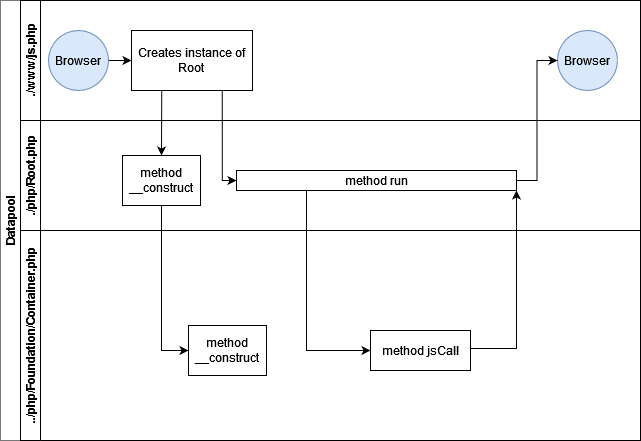

The diagram above was exported from draw.io. Its source (the exported page's mxGraphModel, read from the mxfile embedded in the PNG):
<mxGraphModel dx="1434" dy="698" grid="1" gridSize="10" guides="1" tooltips="1" connect="1" arrows="1" fold="1" page="1" pageScale="1" pageWidth="827" pageHeight="1169" math="0" shadow="0">
  <root>
    <mxCell id="0" />
    <mxCell id="1" parent="0" />
    <mxCell id="dNxyNK7c78bLwvsdeMH5-19" value="Datapool" style="swimlane;html=1;childLayout=stackLayout;resizeParent=1;resizeParentMax=0;horizontal=0;startSize=20;horizontalStack=0;strokeColor=#787878;" parent="1" vertex="1">
      <mxGeometry x="40" y="122" width="640" height="440" as="geometry" />
    </mxCell>
    <mxCell id="dNxyNK7c78bLwvsdeMH5-20" value="./www/js.php" style="swimlane;html=1;startSize=20;horizontal=0;" parent="dNxyNK7c78bLwvsdeMH5-19" vertex="1">
      <mxGeometry x="20" width="620" height="120" as="geometry" />
    </mxCell>
    <mxCell id="dNxyNK7c78bLwvsdeMH5-23" value="Browser" style="ellipse;whiteSpace=wrap;html=1;fillColor=#dae8fc;strokeColor=#6c8ebf;" parent="dNxyNK7c78bLwvsdeMH5-20" vertex="1">
      <mxGeometry x="28" y="30" width="60" height="60" as="geometry" />
    </mxCell>
    <mxCell id="dNxyNK7c78bLwvsdeMH5-24" value="Creates instance of&lt;br&gt;Root" style="rounded=0;whiteSpace=wrap;html=1;fontFamily=Helvetica;fontSize=12;fontColor=#000000;align=center;" parent="dNxyNK7c78bLwvsdeMH5-20" vertex="1">
      <mxGeometry x="111" y="30" width="121" height="60" as="geometry" />
    </mxCell>
    <mxCell id="dNxyNK7c78bLwvsdeMH5-32" value="Browser" style="ellipse;whiteSpace=wrap;html=1;fillColor=#dae8fc;strokeColor=#6c8ebf;" parent="dNxyNK7c78bLwvsdeMH5-20" vertex="1">
      <mxGeometry x="537" y="30" width="60" height="60" as="geometry" />
    </mxCell>
    <mxCell id="dNxyNK7c78bLwvsdeMH5-25" value="" style="edgeStyle=orthogonalEdgeStyle;rounded=0;orthogonalLoop=1;jettySize=auto;html=1;entryX=0;entryY=0.5;entryDx=0;entryDy=0;" parent="dNxyNK7c78bLwvsdeMH5-20" source="dNxyNK7c78bLwvsdeMH5-23" target="dNxyNK7c78bLwvsdeMH5-24" edge="1">
      <mxGeometry relative="1" as="geometry" />
    </mxCell>
    <mxCell id="hF1_7_iLyHvrhmtnyJ__-1" value="&lt;div&gt;./php/Root.php&lt;/div&gt;" style="swimlane;html=1;startSize=20;horizontal=0;" parent="dNxyNK7c78bLwvsdeMH5-19" vertex="1">
      <mxGeometry x="20" y="120" width="620" height="110" as="geometry" />
    </mxCell>
    <mxCell id="hF1_7_iLyHvrhmtnyJ__-3" value="method run" style="rounded=0;whiteSpace=wrap;html=1;fontFamily=Helvetica;fontSize=12;fontColor=#000000;align=center;" parent="hF1_7_iLyHvrhmtnyJ__-1" vertex="1">
      <mxGeometry x="216" y="50" width="280" height="20" as="geometry" />
    </mxCell>
    <mxCell id="hF1_7_iLyHvrhmtnyJ__-17" value="&lt;div&gt;method&lt;/div&gt;&lt;div&gt;__construct&lt;/div&gt;" style="rounded=0;whiteSpace=wrap;html=1;fontFamily=Helvetica;fontSize=12;fontColor=#000000;align=center;" parent="hF1_7_iLyHvrhmtnyJ__-1" vertex="1">
      <mxGeometry x="102" y="35" width="78" height="50" as="geometry" />
    </mxCell>
    <mxCell id="dNxyNK7c78bLwvsdeMH5-21" value="../php/Foundation/Container.php" style="swimlane;html=1;startSize=20;horizontal=0;" parent="dNxyNK7c78bLwvsdeMH5-19" vertex="1">
      <mxGeometry x="20" y="230" width="620" height="210" as="geometry" />
    </mxCell>
    <mxCell id="dNxyNK7c78bLwvsdeMH5-26" value="method jsCall" style="rounded=0;whiteSpace=wrap;html=1;fontFamily=Helvetica;fontSize=12;fontColor=#000000;align=center;" parent="dNxyNK7c78bLwvsdeMH5-21" vertex="1">
      <mxGeometry x="350" y="100" width="100" height="40" as="geometry" />
    </mxCell>
    <mxCell id="hF1_7_iLyHvrhmtnyJ__-22" value="&lt;div&gt;method&lt;/div&gt;&lt;div&gt;__construct&lt;/div&gt;" style="rounded=0;whiteSpace=wrap;html=1;fontFamily=Helvetica;fontSize=12;fontColor=#000000;align=center;" parent="dNxyNK7c78bLwvsdeMH5-21" vertex="1">
      <mxGeometry x="168" y="95" width="78" height="50" as="geometry" />
    </mxCell>
    <mxCell id="hF1_7_iLyHvrhmtnyJ__-2" value="" style="edgeStyle=orthogonalEdgeStyle;rounded=0;orthogonalLoop=1;jettySize=auto;html=1;endArrow=classic;endFill=1;entryX=0;entryY=0.5;entryDx=0;entryDy=0;" parent="dNxyNK7c78bLwvsdeMH5-19" source="hF1_7_iLyHvrhmtnyJ__-3" target="dNxyNK7c78bLwvsdeMH5-32" edge="1">
      <mxGeometry relative="1" as="geometry" />
    </mxCell>
    <mxCell id="hF1_7_iLyHvrhmtnyJ__-20" value="" style="endArrow=classic;html=1;rounded=0;entryX=0.5;entryY=0;entryDx=0;entryDy=0;exitX=0.25;exitY=1;exitDx=0;exitDy=0;" parent="dNxyNK7c78bLwvsdeMH5-19" source="dNxyNK7c78bLwvsdeMH5-24" target="hF1_7_iLyHvrhmtnyJ__-17" edge="1">
      <mxGeometry width="50" height="50" relative="1" as="geometry">
        <mxPoint x="136" y="290" as="sourcePoint" />
        <mxPoint x="186" y="240" as="targetPoint" />
      </mxGeometry>
    </mxCell>
    <mxCell id="hF1_7_iLyHvrhmtnyJ__-25" value="" style="endArrow=classic;html=1;rounded=0;entryX=0;entryY=0.5;entryDx=0;entryDy=0;exitX=0.5;exitY=1;exitDx=0;exitDy=0;edgeStyle=orthogonalEdgeStyle;" parent="dNxyNK7c78bLwvsdeMH5-19" source="hF1_7_iLyHvrhmtnyJ__-17" target="hF1_7_iLyHvrhmtnyJ__-22" edge="1">
      <mxGeometry width="50" height="50" relative="1" as="geometry">
        <mxPoint x="136" y="290" as="sourcePoint" />
        <mxPoint x="186" y="240" as="targetPoint" />
      </mxGeometry>
    </mxCell>
    <mxCell id="hF1_7_iLyHvrhmtnyJ__-28" value="" style="endArrow=classic;html=1;rounded=0;entryX=0;entryY=0.5;entryDx=0;entryDy=0;exitX=0.75;exitY=1;exitDx=0;exitDy=0;edgeStyle=orthogonalEdgeStyle;" parent="dNxyNK7c78bLwvsdeMH5-19" source="dNxyNK7c78bLwvsdeMH5-24" target="hF1_7_iLyHvrhmtnyJ__-3" edge="1">
      <mxGeometry width="50" height="50" relative="1" as="geometry">
        <mxPoint x="136" y="290" as="sourcePoint" />
        <mxPoint x="186" y="240" as="targetPoint" />
      </mxGeometry>
    </mxCell>
    <mxCell id="hF1_7_iLyHvrhmtnyJ__-30" value="" style="endArrow=classic;html=1;rounded=0;entryX=0;entryY=0.5;entryDx=0;entryDy=0;exitX=0.25;exitY=1;exitDx=0;exitDy=0;edgeStyle=orthogonalEdgeStyle;" parent="dNxyNK7c78bLwvsdeMH5-19" source="hF1_7_iLyHvrhmtnyJ__-3" target="dNxyNK7c78bLwvsdeMH5-26" edge="1">
      <mxGeometry width="50" height="50" relative="1" as="geometry">
        <mxPoint x="136" y="290" as="sourcePoint" />
        <mxPoint x="186" y="240" as="targetPoint" />
        <Array as="points">
          <mxPoint x="306" y="350" />
        </Array>
      </mxGeometry>
    </mxCell>
    <mxCell id="hF1_7_iLyHvrhmtnyJ__-16" value="" style="edgeStyle=orthogonalEdgeStyle;rounded=0;orthogonalLoop=1;jettySize=auto;html=1;endArrow=classic;endFill=1;entryX=1;entryY=1;entryDx=0;entryDy=0;exitX=1;exitY=0.5;exitDx=0;exitDy=0;" parent="dNxyNK7c78bLwvsdeMH5-19" source="dNxyNK7c78bLwvsdeMH5-26" target="hF1_7_iLyHvrhmtnyJ__-3" edge="1">
      <mxGeometry relative="1" as="geometry">
        <mxPoint x="457" y="261" as="sourcePoint" />
        <mxPoint x="309" y="315" as="targetPoint" />
        <Array as="points">
          <mxPoint x="470" y="348" />
          <mxPoint x="516" y="348" />
        </Array>
      </mxGeometry>
    </mxCell>
  </root>
</mxGraphModel>